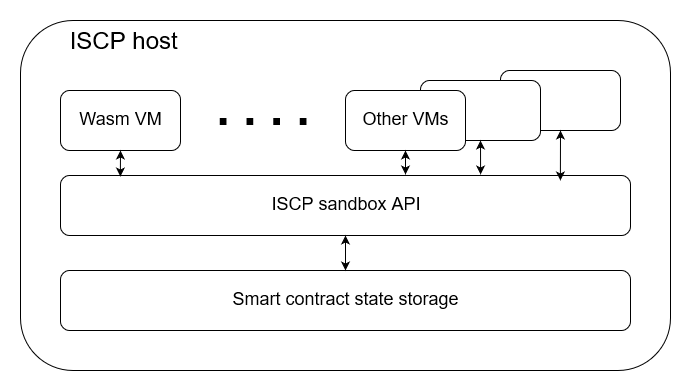

The diagram above was exported from draw.io. Its source (the exported page's mxGraphModel, read from the mxfile embedded in the PNG):
<mxGraphModel dx="975" dy="839" grid="1" gridSize="10" guides="1" tooltips="1" connect="1" arrows="1" fold="1" page="1" pageScale="1" pageWidth="850" pageHeight="1100" math="0" shadow="0">
  <root>
    <mxCell id="0" />
    <mxCell id="1" parent="0" />
    <mxCell id="qtoirOzPjdHZ6CnO9wCV-1" value="&lt;font style=&quot;font-size: 24px&quot;&gt;&amp;nbsp;&amp;nbsp;&amp;nbsp;&amp;nbsp;&amp;nbsp;&amp;nbsp; ISCP host&lt;br&gt;&lt;/font&gt;" style="rounded=1;whiteSpace=wrap;html=1;verticalAlign=top;align=left;" parent="1" vertex="1">
      <mxGeometry x="70" y="50" width="650" height="350" as="geometry" />
    </mxCell>
    <mxCell id="qtoirOzPjdHZ6CnO9wCV-2" value="&lt;font style=&quot;font-size: 18px&quot;&gt;Wasm VM&lt;/font&gt;" style="rounded=1;whiteSpace=wrap;html=1;" parent="1" vertex="1">
      <mxGeometry x="110" y="120" width="120" height="60" as="geometry" />
    </mxCell>
    <mxCell id="qtoirOzPjdHZ6CnO9wCV-3" value="" style="rounded=1;whiteSpace=wrap;html=1;" parent="1" vertex="1">
      <mxGeometry x="550" y="100" width="120" height="60" as="geometry" />
    </mxCell>
    <mxCell id="qtoirOzPjdHZ6CnO9wCV-4" value="" style="rounded=1;whiteSpace=wrap;html=1;" parent="1" vertex="1">
      <mxGeometry x="470" y="110" width="120" height="60" as="geometry" />
    </mxCell>
    <mxCell id="qtoirOzPjdHZ6CnO9wCV-5" value="&lt;font style=&quot;font-size: 18px&quot;&gt;Other VMs&lt;/font&gt;" style="rounded=1;whiteSpace=wrap;html=1;" parent="1" vertex="1">
      <mxGeometry x="395" y="120" width="120" height="60" as="geometry" />
    </mxCell>
    <mxCell id="qtoirOzPjdHZ6CnO9wCV-6" value="&lt;font style=&quot;font-size: 18px&quot;&gt;ISCP sandbox API&lt;/font&gt;" style="rounded=1;whiteSpace=wrap;html=1;" parent="1" vertex="1">
      <mxGeometry x="110" y="205" width="570" height="60" as="geometry" />
    </mxCell>
    <mxCell id="qtoirOzPjdHZ6CnO9wCV-7" value="&lt;font style=&quot;font-size: 18px&quot;&gt;Smart contract state storage&lt;/font&gt;" style="rounded=1;whiteSpace=wrap;html=1;" parent="1" vertex="1">
      <mxGeometry x="110" y="300" width="570" height="60" as="geometry" />
    </mxCell>
    <mxCell id="qtoirOzPjdHZ6CnO9wCV-10" value="&lt;font style=&quot;font-size: 48px&quot;&gt;&lt;b&gt;. . . .&lt;/b&gt;&lt;/font&gt;" style="text;html=1;strokeColor=none;fillColor=none;align=center;verticalAlign=middle;whiteSpace=wrap;rounded=0;fontSize=36;" parent="1" vertex="1">
      <mxGeometry x="257.5" y="130" width="110" height="20" as="geometry" />
    </mxCell>
    <mxCell id="qtoirOzPjdHZ6CnO9wCV-11" value="" style="endArrow=classic;startArrow=classic;html=1;fontSize=36;entryX=0.5;entryY=1;entryDx=0;entryDy=0;exitX=0.105;exitY=0.017;exitDx=0;exitDy=0;exitPerimeter=0;" parent="1" source="qtoirOzPjdHZ6CnO9wCV-6" target="qtoirOzPjdHZ6CnO9wCV-2" edge="1">
      <mxGeometry width="50" height="50" relative="1" as="geometry">
        <mxPoint x="70" y="470" as="sourcePoint" />
        <mxPoint x="120" y="420" as="targetPoint" />
      </mxGeometry>
    </mxCell>
    <mxCell id="qtoirOzPjdHZ6CnO9wCV-12" value="" style="endArrow=classic;startArrow=classic;html=1;fontSize=36;entryX=0.5;entryY=1;entryDx=0;entryDy=0;" parent="1" target="qtoirOzPjdHZ6CnO9wCV-5" edge="1">
      <mxGeometry width="50" height="50" relative="1" as="geometry">
        <mxPoint x="455" y="204" as="sourcePoint" />
        <mxPoint x="180" y="190" as="targetPoint" />
      </mxGeometry>
    </mxCell>
    <mxCell id="qtoirOzPjdHZ6CnO9wCV-13" value="" style="endArrow=classic;startArrow=classic;html=1;fontSize=36;entryX=0.5;entryY=1;entryDx=0;entryDy=0;exitX=0.737;exitY=-0.017;exitDx=0;exitDy=0;exitPerimeter=0;" parent="1" source="qtoirOzPjdHZ6CnO9wCV-6" target="qtoirOzPjdHZ6CnO9wCV-4" edge="1">
      <mxGeometry width="50" height="50" relative="1" as="geometry">
        <mxPoint x="70" y="470" as="sourcePoint" />
        <mxPoint x="120" y="420" as="targetPoint" />
      </mxGeometry>
    </mxCell>
    <mxCell id="qtoirOzPjdHZ6CnO9wCV-14" value="" style="endArrow=classic;startArrow=classic;html=1;fontSize=36;entryX=0.5;entryY=1;entryDx=0;entryDy=0;exitX=0.877;exitY=0.083;exitDx=0;exitDy=0;exitPerimeter=0;" parent="1" source="qtoirOzPjdHZ6CnO9wCV-6" target="qtoirOzPjdHZ6CnO9wCV-3" edge="1">
      <mxGeometry width="50" height="50" relative="1" as="geometry">
        <mxPoint x="70" y="470" as="sourcePoint" />
        <mxPoint x="120" y="420" as="targetPoint" />
      </mxGeometry>
    </mxCell>
    <mxCell id="qtoirOzPjdHZ6CnO9wCV-15" value="" style="endArrow=classic;startArrow=classic;html=1;fontSize=36;entryX=0.5;entryY=1;entryDx=0;entryDy=0;" parent="1" source="qtoirOzPjdHZ6CnO9wCV-7" target="qtoirOzPjdHZ6CnO9wCV-6" edge="1">
      <mxGeometry width="50" height="50" relative="1" as="geometry">
        <mxPoint x="70" y="470" as="sourcePoint" />
        <mxPoint x="120" y="420" as="targetPoint" />
      </mxGeometry>
    </mxCell>
  </root>
</mxGraphModel>